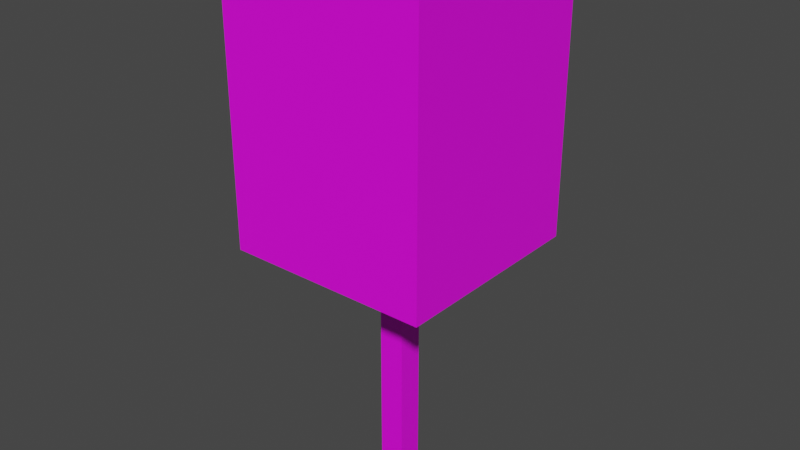 # Source: m9.blend  (saved by Blender 2.92.15; exported with 4.5.12 LTS)
import bpy
from mathutils import Matrix  # noqa: F401  (used for matrix-valued properties, if any)

bpy.ops.wm.read_factory_settings(use_empty=True)
scene = bpy.context.scene
scene.name = 'Scene'

# ---- images (referenced by path relative to the original .blend; pixels are not part of the script)
import os
ASSET_DIR = os.environ.get("B2B_ASSET_DIR", "")  # directory of the original .blend (textures are referenced by path, not embedded)
HERE = os.path.dirname(os.path.abspath(__file__))  # packed textures are extracted next to this script under _unpacked/

def load_image(name, relpath, width, height, colorspace="sRGB"):
    """Load a texture the original file referenced (path relative to the .blend, or extracted next to this script)."""
    p = next((c for c in (os.path.join(HERE, relpath), os.path.join(ASSET_DIR, relpath)) if relpath and os.path.exists(c)), "")
    if p:
        img = bpy.data.images.load(p, check_existing=True)
        img.name = name
    else:  # same state as the original file: an image datablock whose file is absent (Cycles renders it pink)
        img = bpy.data.images.new(name, width, height)
        img.source = "FILE"
        img.filepath = "//" + (relpath or name)
    img.colorspace_settings.name = colorspace
    return img
img_mark9_jpg = load_image('mark9.jpg', 'mark9.jpg', 1024, 1024, 'sRGB')
img_legno_jpeg_001 = load_image('legno.jpeg.001', 'legno.jpeg', 1024, 1024, 'sRGB')
img_cartone_jpg_001 = load_image('cartone.jpg.001', 'cartone.jpg', 1024, 1024, 'sRGB')

# ---- materials (node trees are filled in below, after node groups)
mat_material_001 = bpy.data.materials.new('Material.001')
mat_material_001.use_transparent_shadow = False
mat_material_003 = bpy.data.materials.new('Material.003')
mat_material_003.use_transparent_shadow = False
mat_material_004 = bpy.data.materials.new('Material.004')
mat_material_004.use_transparent_shadow = False

# ---- material node trees
mat_material_001.use_nodes = True; mat_material_001.node_tree.nodes.clear()
_N = mat_material_001.node_tree.nodes; _L = mat_material_001.node_tree.links
n0 = _N.new('ShaderNodeBsdfPrincipled'); n0.name = 'Principled BSDF'; n0.location = (10, 300)
n0.distribution = 'GGX'
n0.subsurface_method = 'BURLEY'
n0.inputs[3].default_value = 1.45
n0.inputs[27].default_value = (0.0, 0.0, 0.0, 1.0)
n0.inputs[28].default_value = 1.0
n1 = _N.new('ShaderNodeOutputMaterial'); n1.name = 'Material Output'; n1.location = (300, 300)
n2 = _N.new('ShaderNodeTexImage'); n2.name = 'Image Texture'; n2.location = (-280, 280)
n2.image = img_mark9_jpg
_L.new(n0.outputs[0], n1.inputs[0])
_L.new(n2.outputs[0], n0.inputs[0])
n1.is_active_output = True
mat_material_003.use_nodes = True; mat_material_003.node_tree.nodes.clear()
_N = mat_material_003.node_tree.nodes; _L = mat_material_003.node_tree.links
n0 = _N.new('ShaderNodeBsdfPrincipled'); n0.name = 'Principled BSDF'; n0.location = (10, 300)
n0.distribution = 'GGX'
n0.subsurface_method = 'BURLEY'
n0.inputs[3].default_value = 1.45
n0.inputs[27].default_value = (0.0, 0.0, 0.0, 1.0)
n0.inputs[28].default_value = 1.0
n1 = _N.new('ShaderNodeOutputMaterial'); n1.name = 'Material Output'; n1.location = (300, 300)
n2 = _N.new('ShaderNodeTexImage'); n2.name = 'Image Texture'; n2.location = (-280, 280)
n2.image = img_legno_jpeg_001
_L.new(n0.outputs[0], n1.inputs[0])
_L.new(n2.outputs[0], n0.inputs[0])
n1.is_active_output = True
mat_material_004.use_nodes = True; mat_material_004.node_tree.nodes.clear()
_N = mat_material_004.node_tree.nodes; _L = mat_material_004.node_tree.links
n0 = _N.new('ShaderNodeBsdfPrincipled'); n0.name = 'Principled BSDF'; n0.location = (10, 300)
n0.distribution = 'GGX'
n0.subsurface_method = 'BURLEY'
n0.inputs[3].default_value = 1.45
n0.inputs[27].default_value = (0.0, 0.0, 0.0, 1.0)
n0.inputs[28].default_value = 1.0
n1 = _N.new('ShaderNodeOutputMaterial'); n1.name = 'Material Output'; n1.location = (300, 300)
n2 = _N.new('ShaderNodeTexImage'); n2.name = 'Image Texture'; n2.location = (-280, 280)
n2.image = img_cartone_jpg_001
_L.new(n0.outputs[0], n1.inputs[0])
_L.new(n2.outputs[0], n0.inputs[0])
n1.is_active_output = True

# ---- world
world_world = bpy.data.worlds.new('World'); scene.world = world_world
world_world.use_nodes = True; world_world.node_tree.nodes.clear()
_N = world_world.node_tree.nodes; _L = world_world.node_tree.links
n0 = _N.new('ShaderNodeOutputWorld'); n0.name = 'World Output'; n0.location = (300, 300)
n1 = _N.new('ShaderNodeBackground'); n1.name = 'Background'; n1.location = (10, 300)
n1.inputs[0].default_value = (0.05088, 0.05088, 0.05088, 1.0)
_L.new(n1.outputs[0], n0.inputs[0])
n0.is_active_output = True
world_world.color = (0.05088, 0.05088, 0.05088)
world_world.use_sun_shadow = False
world_world.sun_shadow_jitter_overblur = 0.0

# ---- meshes
me_cube_005 = bpy.data.meshes.new('Cube.005')
me_cube_005.from_pydata([(-17.5, -17.5, -17.5), (-17.5, -17.5, 17.5), (-17.5, 17.5, -17.5), (-17.5, 17.5, 17.5), (17.5, -17.5, -17.5), (17.5, -17.5, 17.5), (17.5, 17.5, -17.5), (17.5, 17.5, 17.5), (-140.0, -140.0, 17.5), (-140.0, 140.0, 17.5), (-140.0, -140.0, 57.5), (140.0, -140.0, 17.5), (140.0, 140.0, 17.5), (140.0, -140.0, 57.5), (140.0, 140.0, 57.5), (-140.0, 140.0, 57.5)], [], [(0, 1, 3, 2), (2, 3, 7, 6), (6, 7, 5, 4), (4, 5, 1, 0), (2, 6, 4, 0), (7, 3, 1, 5), (9, 12, 11, 8), (8, 10, 15, 9), (11, 13, 10, 8), (12, 14, 13, 11), (14, 15, 10, 13), (9, 15, 14, 12)])
me_cube_005.polygons.foreach_set('material_index', [1, 1, 1, 1, 0, 0, 2, 2, 2, 0, 2, 2])
_uv = me_cube_005.uv_layers.new(name='UVMap')
_uv.uv.foreach_set('vector', [0.9999, 0.0001003, 0.9999, 0.9999, 9.998e-05, 0.9999, 0.0001001, 9.998e-05, 0.9999, 0.0001003, 0.9999, 0.9999, 9.998e-05, 0.9999, 0.0001001, 9.998e-05, 9.998e-05, 0.9999, 0.0001, 9.998e-05, 0.9999, 0.0001001, 0.9999, 0.9999, 0.0, 0.0, 0.0, 0.0, 0.0, 0.0, 0.0, 0.0, 0.0, 0.0, 0.0, 0.0, 0.0, 0.0, 0.0, 0.0, 0.0, 0.0, 0.0, 0.0, 0.0, 0.0, 0.0, 0.0, 0.6666, 0.9999, 8.17e-05, 0.9999, 8.164e-05, 8.178e-05, 0.6666, 8.164e-05, 1.0, 4.629e-05, 1.0, 0.2143, 4.629e-05, 0.2143, 4.633e-05, 4.648e-05, 0.09526, 1.0, 3.086e-05, 1.0, 3.097e-05, 3.086e-05, 0.09526, 3.092e-05, 1.004, 0.001569, 0.996, 0.9958, 0.001326, 0.9969, -0.001327, 0.004616, 8.164e-05, 8.189e-05, 0.6666, 8.164e-05, 0.6666, 0.9999, 8.167e-05, 0.9999, 1.0, 3.197e-05, 1.0, 0.1022, 3.197e-05, 0.1022, 3.205e-05, 3.205e-05])
me_cube_005.materials.append(mat_material_001)
me_cube_005.materials.append(mat_material_003)
me_cube_005.materials.append(mat_material_004)
me_cube_005.use_remesh_fix_poles = True
me_cube_005.use_remesh_preserve_attributes = False
me_cube_005.use_mirror_vertex_groups = False
me_cube_005.update()

# ---- objects
ob_cube = bpy.data.objects.new('Cube', me_cube_005)

# ---- transforms, parenting, visibility, modifiers, constraints
ob_cube.location = (0.0, 0.0, 175.0)
ob_cube.scale = (1.0, 1.0, 10.0)
ob_cube.lineart.crease_threshold = 0.0

# ---- collection membership
scene.collection.objects.link(ob_cube)

# ---- scene / render settings (as saved in the file)
scene.frame_start = 1; scene.frame_end = 250; scene.frame_set(1)
scene.render.engine = 'BLENDER_EEVEE_NEXT'
scene.cycles.use_denoising = False
scene.cycles.samples = 128
scene.cycles.sampling_pattern = 'TABULATED_SOBOL'
scene.cycles.use_adaptive_sampling = False
scene.cycles.use_light_tree = False
scene.view_settings.view_transform = 'Filmic'
scene.unit_settings.scale_length = 0.001
bpy.context.view_layer.update()

# ---- added for rendering (the .blend has no active camera and no usable light): camera, sun
cam_auto = bpy.data.cameras.new('AutoCamera')
cam_auto.lens = 50.0
cam_auto.sensor_width = 36.0
cam_auto.clip_end = 13771.4
ob_auto_camera = bpy.data.objects.new('AutoCamera', cam_auto)
scene.collection.objects.link(ob_auto_camera)
ob_auto_camera.location = (784.697, -941.637, 1002.76)
ob_auto_camera.rotation_euler = (1.09748, -7.21219e-08, 0.694738)
scene.camera = ob_auto_camera
light_auto_sun = bpy.data.lights.new('AutoSun', 'SUN')
light_auto_sun.energy = 3.0
light_auto_sun.angle = 0.0523599
ob_auto_sun = bpy.data.objects.new('AutoSun', light_auto_sun)
scene.collection.objects.link(ob_auto_sun)
ob_auto_sun.rotation_euler = (0.872665, 0.174533, 0.523599)
bpy.context.view_layer.update()
